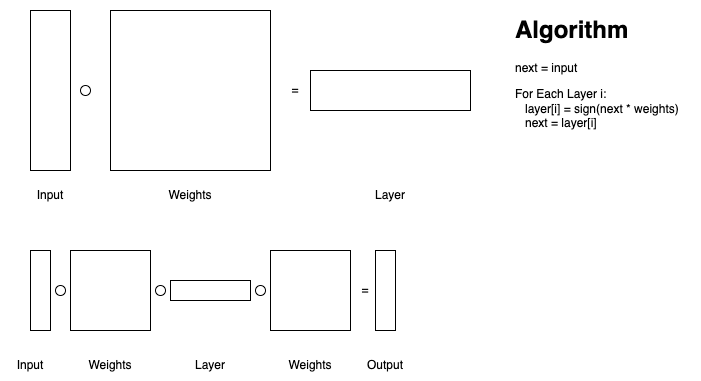

The diagram above was exported from draw.io. Its source (the exported page's mxGraphModel, read from the mxfile embedded in the PNG):
<mxGraphModel dx="962" dy="619" grid="1" gridSize="10" guides="1" tooltips="1" connect="1" arrows="1" fold="1" page="1" pageScale="1" pageWidth="850" pageHeight="1100" math="0" shadow="0">
  <root>
    <mxCell id="0" />
    <mxCell id="1" parent="0" />
    <mxCell id="2" value="" style="rounded=0;whiteSpace=wrap;html=1;" parent="1" vertex="1">
      <mxGeometry x="80" y="40" width="40" height="160" as="geometry" />
    </mxCell>
    <mxCell id="3" value="" style="rounded=0;whiteSpace=wrap;html=1;" parent="1" vertex="1">
      <mxGeometry x="160" y="40" width="160" height="160" as="geometry" />
    </mxCell>
    <mxCell id="4" value="" style="rounded=0;whiteSpace=wrap;html=1;direction=south;" parent="1" vertex="1">
      <mxGeometry x="360" y="100" width="160" height="40" as="geometry" />
    </mxCell>
    <mxCell id="5" value="Input" style="text;html=1;strokeColor=none;fillColor=none;align=center;verticalAlign=middle;whiteSpace=wrap;rounded=0;" parent="1" vertex="1">
      <mxGeometry x="70" y="210" width="60" height="30" as="geometry" />
    </mxCell>
    <mxCell id="6" value="Weights" style="text;html=1;strokeColor=none;fillColor=none;align=center;verticalAlign=middle;whiteSpace=wrap;rounded=0;" parent="1" vertex="1">
      <mxGeometry x="210" y="210" width="60" height="30" as="geometry" />
    </mxCell>
    <mxCell id="7" value="Layer" style="text;html=1;strokeColor=none;fillColor=none;align=center;verticalAlign=middle;whiteSpace=wrap;rounded=0;" parent="1" vertex="1">
      <mxGeometry x="410" y="210" width="60" height="30" as="geometry" />
    </mxCell>
    <mxCell id="9" value="" style="rounded=0;whiteSpace=wrap;html=1;" parent="1" vertex="1">
      <mxGeometry x="80" y="280" width="20" height="80" as="geometry" />
    </mxCell>
    <mxCell id="10" value="" style="rounded=0;whiteSpace=wrap;html=1;" parent="1" vertex="1">
      <mxGeometry x="120" y="280" width="80" height="80" as="geometry" />
    </mxCell>
    <mxCell id="12" value="" style="rounded=0;whiteSpace=wrap;html=1;" parent="1" vertex="1">
      <mxGeometry x="320" y="280" width="80" height="80" as="geometry" />
    </mxCell>
    <mxCell id="13" value="" style="rounded=0;whiteSpace=wrap;html=1;" parent="1" vertex="1">
      <mxGeometry x="425" y="280" width="20" height="80" as="geometry" />
    </mxCell>
    <mxCell id="14" value="" style="rounded=0;whiteSpace=wrap;html=1;direction=south;" parent="1" vertex="1">
      <mxGeometry x="220" y="310" width="80" height="20" as="geometry" />
    </mxCell>
    <mxCell id="15" value="Input" style="text;html=1;strokeColor=none;fillColor=none;align=center;verticalAlign=middle;whiteSpace=wrap;rounded=0;" parent="1" vertex="1">
      <mxGeometry x="50" y="380" width="60" height="30" as="geometry" />
    </mxCell>
    <mxCell id="16" value="Weights" style="text;html=1;strokeColor=none;fillColor=none;align=center;verticalAlign=middle;whiteSpace=wrap;rounded=0;" parent="1" vertex="1">
      <mxGeometry x="130" y="380" width="60" height="30" as="geometry" />
    </mxCell>
    <mxCell id="17" value="Weights" style="text;html=1;strokeColor=none;fillColor=none;align=center;verticalAlign=middle;whiteSpace=wrap;rounded=0;" parent="1" vertex="1">
      <mxGeometry x="330" y="380" width="60" height="30" as="geometry" />
    </mxCell>
    <mxCell id="18" value="Layer" style="text;html=1;strokeColor=none;fillColor=none;align=center;verticalAlign=middle;whiteSpace=wrap;rounded=0;" parent="1" vertex="1">
      <mxGeometry x="230" y="380" width="60" height="30" as="geometry" />
    </mxCell>
    <mxCell id="19" value="Output" style="text;html=1;strokeColor=none;fillColor=none;align=center;verticalAlign=middle;whiteSpace=wrap;rounded=0;" parent="1" vertex="1">
      <mxGeometry x="405" y="380" width="60" height="30" as="geometry" />
    </mxCell>
    <mxCell id="21" value="" style="ellipse;whiteSpace=wrap;html=1;aspect=fixed;" parent="1" vertex="1">
      <mxGeometry x="130" y="115" width="10" height="10" as="geometry" />
    </mxCell>
    <mxCell id="22" value="" style="ellipse;whiteSpace=wrap;html=1;aspect=fixed;" parent="1" vertex="1">
      <mxGeometry x="105" y="315" width="10" height="10" as="geometry" />
    </mxCell>
    <mxCell id="23" value="" style="ellipse;whiteSpace=wrap;html=1;aspect=fixed;" parent="1" vertex="1">
      <mxGeometry x="205" y="315" width="10" height="10" as="geometry" />
    </mxCell>
    <mxCell id="24" value="" style="ellipse;whiteSpace=wrap;html=1;aspect=fixed;" parent="1" vertex="1">
      <mxGeometry x="305" y="315" width="10" height="10" as="geometry" />
    </mxCell>
    <mxCell id="26" value="&lt;h1&gt;Algorithm&lt;/h1&gt;&lt;p&gt;next = input&lt;/p&gt;&lt;p&gt;For Each Layer i:&lt;br&gt;&amp;nbsp; &amp;nbsp;layer[i] = sign(next * weights)&lt;br&gt;&amp;nbsp; &amp;nbsp;next = layer[i]&lt;/p&gt;&lt;p&gt;&amp;nbsp; &amp;nbsp;&lt;br&gt;&amp;nbsp; &amp;nbsp;&lt;/p&gt;" style="text;html=1;strokeColor=none;fillColor=none;spacing=5;spacingTop=-20;whiteSpace=wrap;overflow=hidden;rounded=0;" parent="1" vertex="1">
      <mxGeometry x="560" y="40" width="190" height="120" as="geometry" />
    </mxCell>
    <mxCell id="27" value="=" style="text;html=1;strokeColor=none;fillColor=none;align=center;verticalAlign=middle;whiteSpace=wrap;rounded=0;" vertex="1" parent="1">
      <mxGeometry x="315" y="105" width="60" height="30" as="geometry" />
    </mxCell>
    <mxCell id="28" value="=" style="text;html=1;strokeColor=none;fillColor=none;align=center;verticalAlign=middle;whiteSpace=wrap;rounded=0;" vertex="1" parent="1">
      <mxGeometry x="385" y="305" width="60" height="30" as="geometry" />
    </mxCell>
  </root>
</mxGraphModel>